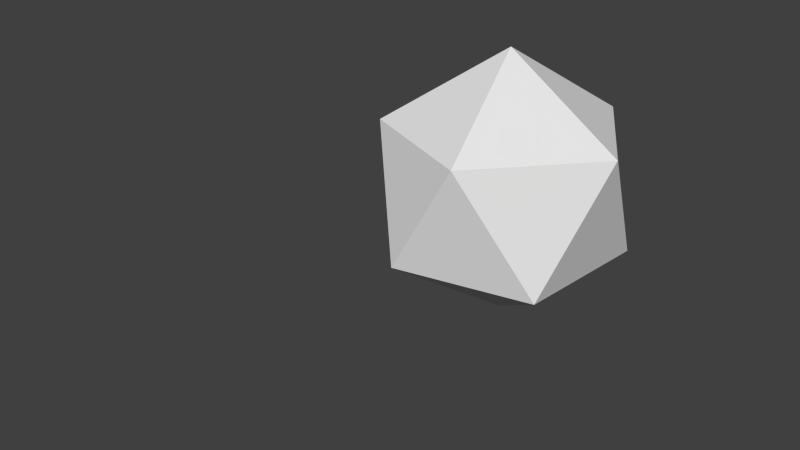 # Source: entity.blend  (saved by Blender 2.70.0; exported with 4.5.12 LTS)
import bpy
from mathutils import Matrix  # noqa: F401  (used for matrix-valued properties, if any)

bpy.ops.wm.read_factory_settings(use_empty=True)
scene = bpy.context.scene
scene.name = 'Scene'

# ---- collections
col_collection_1 = bpy.data.collections.new('Collection 1'); scene.collection.children.link(col_collection_1)

# ---- world
world_world = bpy.data.worlds.new('World'); scene.world = world_world
world_world.color = (0.05088, 0.05088, 0.05088)
world_world.use_sun_shadow = False
world_world.sun_shadow_jitter_overblur = 0.0
world_world.cycles.sampling_method = 'MANUAL'
world_world.cycles.sample_map_resolution = 256
world_world.light_settings.ao_factor = 1000.0

# ---- cameras
cam_camera = bpy.data.cameras.new('Camera')
cam_camera.clip_end = 100.0
cam_camera.lens = 35.0
cam_camera.sensor_width = 32.0
cam_camera.sensor_height = 18.0
cam_camera.ortho_scale = 7.314
cam_camera.dof.focus_distance = 0.0
cam_camera.dof.aperture_fstop = 128.0

# ---- meshes
me_icosphere_002 = bpy.data.meshes.new('Icosphere.002')
me_icosphere_002.from_pydata([(0.0, 0.0, -1.0), (0.7236, -0.5257, -0.4472), (-0.2764, -0.8506, -0.4472), (-0.8944, 0.0, -0.4472), (-0.2764, 0.8506, -0.4472), (0.7236, 0.5257, -0.4472), (0.2764, -0.8506, 0.4472), (-0.7236, -0.5257, 0.4472), (-0.7236, 0.5257, 0.4472), (0.2764, 0.8506, 0.4472), (0.8944, 0.0, 0.4472), (0.0, 0.0, 1.0)], [], [(0, 1, 2), (1, 0, 5), (0, 2, 3), (0, 3, 4), (0, 4, 5), (1, 5, 10), (2, 1, 6), (3, 2, 7), (4, 3, 8), (5, 4, 9), (1, 10, 6), (2, 6, 7), (3, 7, 8), (4, 8, 9), (5, 9, 10), (6, 10, 11), (7, 6, 11), (8, 7, 11), (9, 8, 11), (10, 9, 11)])
_uv = me_icosphere_002.uv_layers.new(name='UVMap')
_uv.uv.foreach_set('vector', [0.1949, 0.08717, 0.1723, 0.2179, 0.07648, 0.141, 0.1723, 0.2179, 0.1949, 0.08717, 0.3274, 0.168, 0.7969, 0.6058, 0.7784, 0.499, 0.9235, 0.565, 0.4988, 0.3923, 0.6255, 0.433, 0.4804, 0.499, 0.1949, 0.08717, 0.3274, 0.06024, 0.3274, 0.168, 0.1723, 0.2179, 0.3274, 0.168, 0.2908, 0.2718, 0.2008, 0.7263, 0.3274, 0.767, 0.1823, 0.833, 0.9235, 0.565, 0.7784, 0.499, 0.9235, 0.433, 0.4804, 0.499, 0.6255, 0.433, 0.6255, 0.565, 0.3274, 0.565, 0.2008, 0.6058, 0.1823, 0.499, 0.3274, 0.767, 0.3274, 0.899, 0.1823, 0.833, 0.7784, 0.499, 0.7969, 0.3923, 0.9235, 0.433, 0.6947, 0.06024, 0.7313, 0.1641, 0.5762, 0.1141, 0.4804, 0.499, 0.6255, 0.565, 0.4988, 0.6058, 0.3274, 0.565, 0.1823, 0.499, 0.3274, 0.433, 0.1823, 0.833, 0.3274, 0.899, 0.2008, 0.9398, 0.7313, 0.1641, 0.7313, 0.2718, 0.5988, 0.2449, 0.5762, 0.1141, 0.7313, 0.1641, 0.5988, 0.2449, 0.4804, 0.191, 0.5762, 0.1141, 0.5988, 0.2449, 0.3274, 0.433, 0.1823, 0.499, 0.2008, 0.3923])
me_icosphere_002.use_remesh_preserve_volume = False
me_icosphere_002.use_remesh_preserve_attributes = False
me_icosphere_002.use_mirror_vertex_groups = False
me_icosphere_002.update()

# ---- objects
ob_icosphere = bpy.data.objects.new('Icosphere', me_icosphere_002)
ob_camera = bpy.data.objects.new('Camera', cam_camera)

# ---- transforms, parenting, visibility, modifiers, constraints
ob_icosphere.location = (3.833, -2.086, 2.82)
ob_icosphere.lineart.crease_threshold = 0.0
ob_camera.location = (7.481, -6.508, 5.344)
ob_camera.rotation_euler = (1.109, 0.01082, 0.8149)
ob_camera.lock_rotations_4d = False
ob_camera.empty_display_type = 'ARROWS'
ob_camera.color = (0.0, 0.0, 0.0, 0.0)
ob_camera.display_type = 'WIRE'
ob_camera.lineart.crease_threshold = 0.0

# ---- collection membership
col_collection_1.objects.link(ob_icosphere)
col_collection_1.objects.link(ob_camera)

# ---- scene / render settings (as saved in the file)
scene.camera = ob_camera
scene.frame_start = 1; scene.frame_end = 250; scene.frame_set(23)
scene.render.engine = 'BLENDER_EEVEE_NEXT'
scene.render.resolution_percentage = 50
scene.render.dither_intensity = 0.0
scene.cycles.use_denoising = False
scene.cycles.samples = 10
scene.cycles.sampling_pattern = 'TABULATED_SOBOL'
scene.cycles.light_sampling_threshold = 0.0
scene.cycles.use_adaptive_sampling = False
scene.cycles.use_light_tree = False
scene.cycles.blur_glossy = 0.0
scene.cycles.volume_bounces = 1
scene.cycles.pixel_filter_type = 'GAUSSIAN'
scene.cycles.sample_clamp_indirect = 0.0
scene.view_settings.view_transform = 'Standard'
bpy.context.view_layer.update()

# ---- added for rendering (the .blend has no usable light): sun
light_auto_sun = bpy.data.lights.new('AutoSun', 'SUN')
light_auto_sun.energy = 3.0
light_auto_sun.angle = 0.0523599
ob_auto_sun = bpy.data.objects.new('AutoSun', light_auto_sun)
scene.collection.objects.link(ob_auto_sun)
ob_auto_sun.rotation_euler = (0.872665, 0.174533, 0.523599)
bpy.context.view_layer.update()
